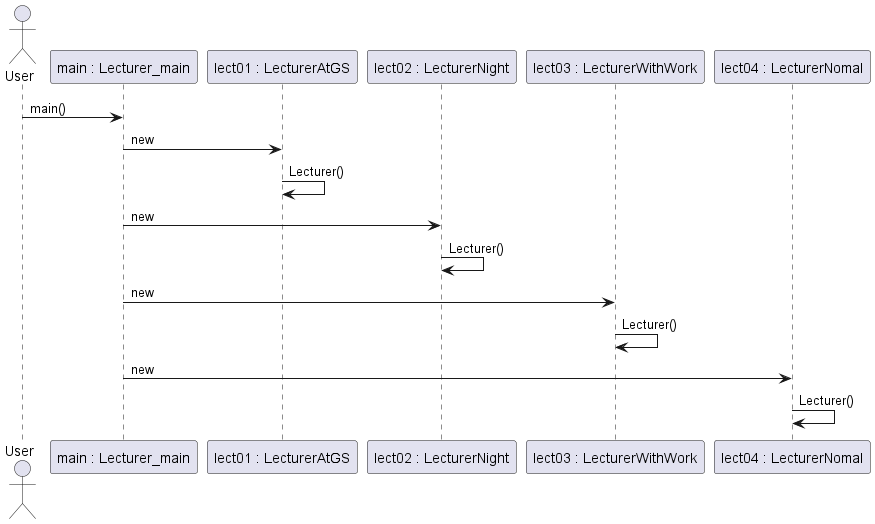

The diagram above was rendered by PlantUML. Its source (embedded in the PNG):
@startuml

actor User
participant "main : Lecturer_main" as Main
participant "lect01 : LecturerAtGS" as LecturerAtGS
participant "lect02 : LecturerNight" as LecturerNight
participant "lect03 : LecturerWithWork" as LecturerWithWork
participant "lect04 : LecturerNomal" as LecturerNomal

User -> Main: main()
Main -> LecturerAtGS: new
LecturerAtGS -> LecturerAtGS: Lecturer()
Main -> LecturerNight: new
LecturerNight -> LecturerNight: Lecturer()
Main -> LecturerWithWork: new
LecturerWithWork -> LecturerWithWork: Lecturer()
Main -> LecturerNomal: new
LecturerNomal -> LecturerNomal: Lecturer()

@enduml